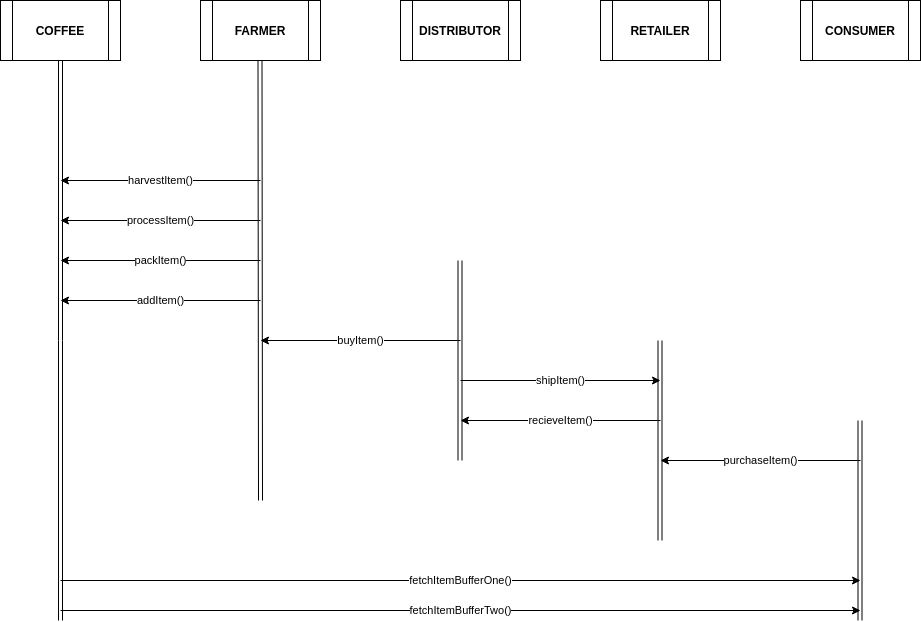

The diagram above was exported from draw.io. Its source (the exported page's mxGraphModel, read from the mxfile embedded in the PNG):
<mxGraphModel dx="1185" dy="1844" grid="1" gridSize="10" guides="1" tooltips="1" connect="1" arrows="1" fold="1" page="1" pageScale="1" pageWidth="827" pageHeight="1169" math="0" shadow="0">
  <root>
    <mxCell id="WIyWlLk6GJQsqaUBKTNV-0" />
    <mxCell id="WIyWlLk6GJQsqaUBKTNV-1" parent="WIyWlLk6GJQsqaUBKTNV-0" />
    <mxCell id="q2E0WjLbCtSEm-6oxkL9-7" style="edgeStyle=orthogonalEdgeStyle;rounded=0;orthogonalLoop=1;jettySize=auto;html=1;exitX=0.5;exitY=1;exitDx=0;exitDy=0;" edge="1" parent="WIyWlLk6GJQsqaUBKTNV-1">
      <mxGeometry relative="1" as="geometry">
        <mxPoint x="100" y="200" as="sourcePoint" />
        <mxPoint x="100" y="200" as="targetPoint" />
      </mxGeometry>
    </mxCell>
    <mxCell id="q2E0WjLbCtSEm-6oxkL9-17" value="&lt;b&gt;COFFEE&lt;/b&gt;" style="shape=process;whiteSpace=wrap;html=1;backgroundOutline=1;" vertex="1" parent="WIyWlLk6GJQsqaUBKTNV-1">
      <mxGeometry x="40" y="-60" width="120" height="60" as="geometry" />
    </mxCell>
    <mxCell id="q2E0WjLbCtSEm-6oxkL9-18" value="&lt;b&gt;FARMER&lt;/b&gt;" style="shape=process;whiteSpace=wrap;html=1;backgroundOutline=1;" vertex="1" parent="WIyWlLk6GJQsqaUBKTNV-1">
      <mxGeometry x="240" y="-60" width="120" height="60" as="geometry" />
    </mxCell>
    <mxCell id="q2E0WjLbCtSEm-6oxkL9-25" value="&lt;b&gt;DISTRIBUTOR&lt;/b&gt;" style="shape=process;whiteSpace=wrap;html=1;backgroundOutline=1;" vertex="1" parent="WIyWlLk6GJQsqaUBKTNV-1">
      <mxGeometry x="440" y="-60" width="120" height="60" as="geometry" />
    </mxCell>
    <mxCell id="q2E0WjLbCtSEm-6oxkL9-35" value="&lt;b&gt;RETAILER&lt;/b&gt;" style="shape=process;whiteSpace=wrap;html=1;backgroundOutline=1;" vertex="1" parent="WIyWlLk6GJQsqaUBKTNV-1">
      <mxGeometry x="640" y="-60" width="120" height="60" as="geometry" />
    </mxCell>
    <mxCell id="q2E0WjLbCtSEm-6oxkL9-40" value="" style="shape=link;html=1;entryX=0.5;entryY=1;entryDx=0;entryDy=0;" edge="1" parent="WIyWlLk6GJQsqaUBKTNV-1">
      <mxGeometry width="100" relative="1" as="geometry">
        <mxPoint x="100" y="560" as="sourcePoint" />
        <mxPoint x="100" as="targetPoint" />
      </mxGeometry>
    </mxCell>
    <mxCell id="q2E0WjLbCtSEm-6oxkL9-41" value="" style="shape=link;html=1;entryX=0.5;entryY=1;entryDx=0;entryDy=0;" edge="1" parent="WIyWlLk6GJQsqaUBKTNV-1">
      <mxGeometry width="100" relative="1" as="geometry">
        <mxPoint x="300" y="440" as="sourcePoint" />
        <mxPoint x="299.5" as="targetPoint" />
      </mxGeometry>
    </mxCell>
    <mxCell id="q2E0WjLbCtSEm-6oxkL9-44" value="" style="shape=link;html=1;" edge="1" parent="WIyWlLk6GJQsqaUBKTNV-1">
      <mxGeometry width="100" relative="1" as="geometry">
        <mxPoint x="499.5" y="400" as="sourcePoint" />
        <mxPoint x="499.5" y="200" as="targetPoint" />
      </mxGeometry>
    </mxCell>
    <mxCell id="q2E0WjLbCtSEm-6oxkL9-45" value="&lt;b&gt;CONSUMER&lt;/b&gt;" style="shape=process;whiteSpace=wrap;html=1;backgroundOutline=1;" vertex="1" parent="WIyWlLk6GJQsqaUBKTNV-1">
      <mxGeometry x="840" y="-60" width="120" height="60" as="geometry" />
    </mxCell>
    <mxCell id="q2E0WjLbCtSEm-6oxkL9-46" value="" style="shape=link;html=1;" edge="1" parent="WIyWlLk6GJQsqaUBKTNV-1">
      <mxGeometry width="100" relative="1" as="geometry">
        <mxPoint x="699.5" y="480" as="sourcePoint" />
        <mxPoint x="699.5" y="280" as="targetPoint" />
      </mxGeometry>
    </mxCell>
    <mxCell id="q2E0WjLbCtSEm-6oxkL9-47" value="" style="shape=link;html=1;" edge="1" parent="WIyWlLk6GJQsqaUBKTNV-1">
      <mxGeometry width="100" relative="1" as="geometry">
        <mxPoint x="899.5" y="560" as="sourcePoint" />
        <mxPoint x="899.5" y="360" as="targetPoint" />
      </mxGeometry>
    </mxCell>
    <mxCell id="q2E0WjLbCtSEm-6oxkL9-50" value="harvestItem()" style="endArrow=classic;html=1;" edge="1" parent="WIyWlLk6GJQsqaUBKTNV-1">
      <mxGeometry relative="1" as="geometry">
        <mxPoint x="300" y="120" as="sourcePoint" />
        <mxPoint x="100" y="120" as="targetPoint" />
      </mxGeometry>
    </mxCell>
    <mxCell id="q2E0WjLbCtSEm-6oxkL9-55" value="processItem()&lt;br&gt;" style="endArrow=classic;html=1;" edge="1" parent="WIyWlLk6GJQsqaUBKTNV-1">
      <mxGeometry relative="1" as="geometry">
        <mxPoint x="300" y="160" as="sourcePoint" />
        <mxPoint x="100" y="160" as="targetPoint" />
      </mxGeometry>
    </mxCell>
    <mxCell id="q2E0WjLbCtSEm-6oxkL9-56" value="packItem()" style="endArrow=classic;html=1;" edge="1" parent="WIyWlLk6GJQsqaUBKTNV-1">
      <mxGeometry relative="1" as="geometry">
        <mxPoint x="300" y="200" as="sourcePoint" />
        <mxPoint x="100" y="200" as="targetPoint" />
      </mxGeometry>
    </mxCell>
    <mxCell id="q2E0WjLbCtSEm-6oxkL9-57" value="addItem()" style="endArrow=classic;html=1;" edge="1" parent="WIyWlLk6GJQsqaUBKTNV-1">
      <mxGeometry relative="1" as="geometry">
        <mxPoint x="300" y="240" as="sourcePoint" />
        <mxPoint x="100" y="240" as="targetPoint" />
      </mxGeometry>
    </mxCell>
    <mxCell id="q2E0WjLbCtSEm-6oxkL9-58" value="buyItem()" style="endArrow=classic;html=1;" edge="1" parent="WIyWlLk6GJQsqaUBKTNV-1">
      <mxGeometry relative="1" as="geometry">
        <mxPoint x="500" y="280" as="sourcePoint" />
        <mxPoint x="300" y="280" as="targetPoint" />
      </mxGeometry>
    </mxCell>
    <mxCell id="q2E0WjLbCtSEm-6oxkL9-59" value="shipItem()" style="endArrow=classic;html=1;" edge="1" parent="WIyWlLk6GJQsqaUBKTNV-1">
      <mxGeometry relative="1" as="geometry">
        <mxPoint x="500" y="320" as="sourcePoint" />
        <mxPoint x="700" y="320" as="targetPoint" />
      </mxGeometry>
    </mxCell>
    <mxCell id="q2E0WjLbCtSEm-6oxkL9-60" value="recieveItem()" style="endArrow=classic;html=1;" edge="1" parent="WIyWlLk6GJQsqaUBKTNV-1">
      <mxGeometry relative="1" as="geometry">
        <mxPoint x="700" y="360" as="sourcePoint" />
        <mxPoint x="500" y="360" as="targetPoint" />
      </mxGeometry>
    </mxCell>
    <mxCell id="q2E0WjLbCtSEm-6oxkL9-61" value="purchaseItem()" style="endArrow=classic;html=1;" edge="1" parent="WIyWlLk6GJQsqaUBKTNV-1">
      <mxGeometry relative="1" as="geometry">
        <mxPoint x="900" y="400" as="sourcePoint" />
        <mxPoint x="700" y="400" as="targetPoint" />
      </mxGeometry>
    </mxCell>
    <mxCell id="q2E0WjLbCtSEm-6oxkL9-63" value="fetchItemBufferOne()" style="endArrow=classic;html=1;" edge="1" parent="WIyWlLk6GJQsqaUBKTNV-1">
      <mxGeometry relative="1" as="geometry">
        <mxPoint x="100" y="520" as="sourcePoint" />
        <mxPoint x="900" y="520" as="targetPoint" />
      </mxGeometry>
    </mxCell>
    <mxCell id="q2E0WjLbCtSEm-6oxkL9-64" value="fetchItemBufferTwo()" style="endArrow=classic;html=1;" edge="1" parent="WIyWlLk6GJQsqaUBKTNV-1">
      <mxGeometry relative="1" as="geometry">
        <mxPoint x="100" y="550" as="sourcePoint" />
        <mxPoint x="900" y="550" as="targetPoint" />
      </mxGeometry>
    </mxCell>
  </root>
</mxGraphModel>